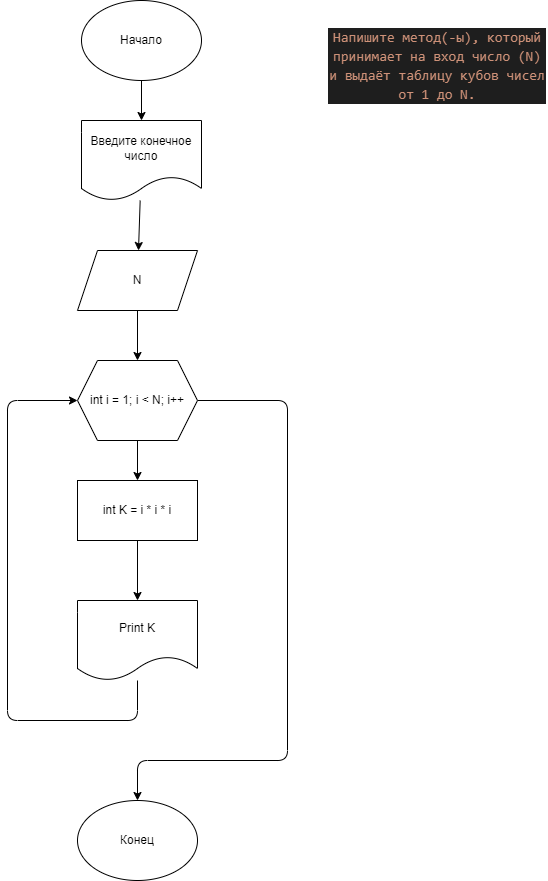

The diagram above was exported from draw.io. Its source (the exported page's mxGraphModel, read from the mxfile embedded in the PNG):
<mxGraphModel dx="1240" dy="532" grid="1" gridSize="10" guides="1" tooltips="1" connect="1" arrows="1" fold="1" page="1" pageScale="1" pageWidth="827" pageHeight="1169" math="0" shadow="0">
  <root>
    <mxCell id="0" />
    <mxCell id="1" parent="0" />
    <mxCell id="2" value="&lt;div style=&quot;color: rgb(212, 212, 212); background-color: rgb(30, 30, 30); font-family: Consolas, &amp;quot;Courier New&amp;quot;, monospace; font-size: 14px; line-height: 19px;&quot;&gt;&lt;div style=&quot;line-height: 19px;&quot;&gt;&lt;span style=&quot;color: #ce9178;&quot;&gt;Напишите метод(-ы), который принимает на вход число (N) и выдаёт таблицу кубов чисел от 1 до N.&lt;/span&gt;&lt;/div&gt;&lt;/div&gt;" style="text;strokeColor=none;align=center;fillColor=none;html=1;verticalAlign=middle;whiteSpace=wrap;rounded=0;" parent="1" vertex="1">
      <mxGeometry x="600" y="10" width="220" height="110" as="geometry" />
    </mxCell>
    <mxCell id="5" value="" style="edgeStyle=none;html=1;entryX=0.5;entryY=0;entryDx=0;entryDy=0;" parent="1" source="3" target="10" edge="1">
      <mxGeometry relative="1" as="geometry">
        <mxPoint x="222.28571428571422" y="150" as="targetPoint" />
      </mxGeometry>
    </mxCell>
    <mxCell id="3" value="Начало" style="ellipse;whiteSpace=wrap;html=1;" parent="1" vertex="1">
      <mxGeometry x="354" width="120" height="80" as="geometry" />
    </mxCell>
    <mxCell id="9" value="" style="edgeStyle=none;html=1;" parent="1" source="6" target="8" edge="1">
      <mxGeometry relative="1" as="geometry" />
    </mxCell>
    <mxCell id="18" style="edgeStyle=orthogonalEdgeStyle;html=1;exitX=1;exitY=0.5;exitDx=0;exitDy=0;entryX=0.5;entryY=0;entryDx=0;entryDy=0;" parent="1" source="6" target="17" edge="1">
      <mxGeometry relative="1" as="geometry">
        <Array as="points">
          <mxPoint x="560" y="400" />
          <mxPoint x="560" y="760" />
          <mxPoint x="410" y="760" />
        </Array>
      </mxGeometry>
    </mxCell>
    <mxCell id="6" value="int i = 1; i &amp;lt; N; i++" style="shape=hexagon;perimeter=hexagonPerimeter2;whiteSpace=wrap;html=1;fixedSize=1;" parent="1" vertex="1">
      <mxGeometry x="350" y="360" width="120" height="80" as="geometry" />
    </mxCell>
    <mxCell id="15" value="" style="edgeStyle=none;html=1;" parent="1" source="8" target="14" edge="1">
      <mxGeometry relative="1" as="geometry" />
    </mxCell>
    <mxCell id="8" value="int K = i * i * i" style="rounded=0;whiteSpace=wrap;html=1;" parent="1" vertex="1">
      <mxGeometry x="350" y="480" width="120" height="60" as="geometry" />
    </mxCell>
    <mxCell id="12" value="" style="edgeStyle=none;html=1;" parent="1" source="10" target="11" edge="1">
      <mxGeometry relative="1" as="geometry" />
    </mxCell>
    <mxCell id="10" value="Введите конечное число" style="shape=document;whiteSpace=wrap;html=1;boundedLbl=1;" parent="1" vertex="1">
      <mxGeometry x="354" y="120" width="120" height="80" as="geometry" />
    </mxCell>
    <mxCell id="13" value="" style="edgeStyle=none;html=1;" parent="1" source="11" target="6" edge="1">
      <mxGeometry relative="1" as="geometry" />
    </mxCell>
    <mxCell id="11" value="N" style="shape=parallelogram;perimeter=parallelogramPerimeter;whiteSpace=wrap;html=1;fixedSize=1;" parent="1" vertex="1">
      <mxGeometry x="350" y="250" width="120" height="60" as="geometry" />
    </mxCell>
    <mxCell id="16" style="edgeStyle=orthogonalEdgeStyle;html=1;entryX=0;entryY=0.5;entryDx=0;entryDy=0;" parent="1" source="14" target="6" edge="1">
      <mxGeometry relative="1" as="geometry">
        <Array as="points">
          <mxPoint x="410" y="720" />
          <mxPoint x="280" y="720" />
          <mxPoint x="280" y="400" />
        </Array>
      </mxGeometry>
    </mxCell>
    <mxCell id="14" value="Print K" style="shape=document;whiteSpace=wrap;html=1;boundedLbl=1;" parent="1" vertex="1">
      <mxGeometry x="350" y="600" width="120" height="80" as="geometry" />
    </mxCell>
    <mxCell id="17" value="Конец" style="ellipse;whiteSpace=wrap;html=1;" parent="1" vertex="1">
      <mxGeometry x="350" y="800" width="120" height="80" as="geometry" />
    </mxCell>
  </root>
</mxGraphModel>